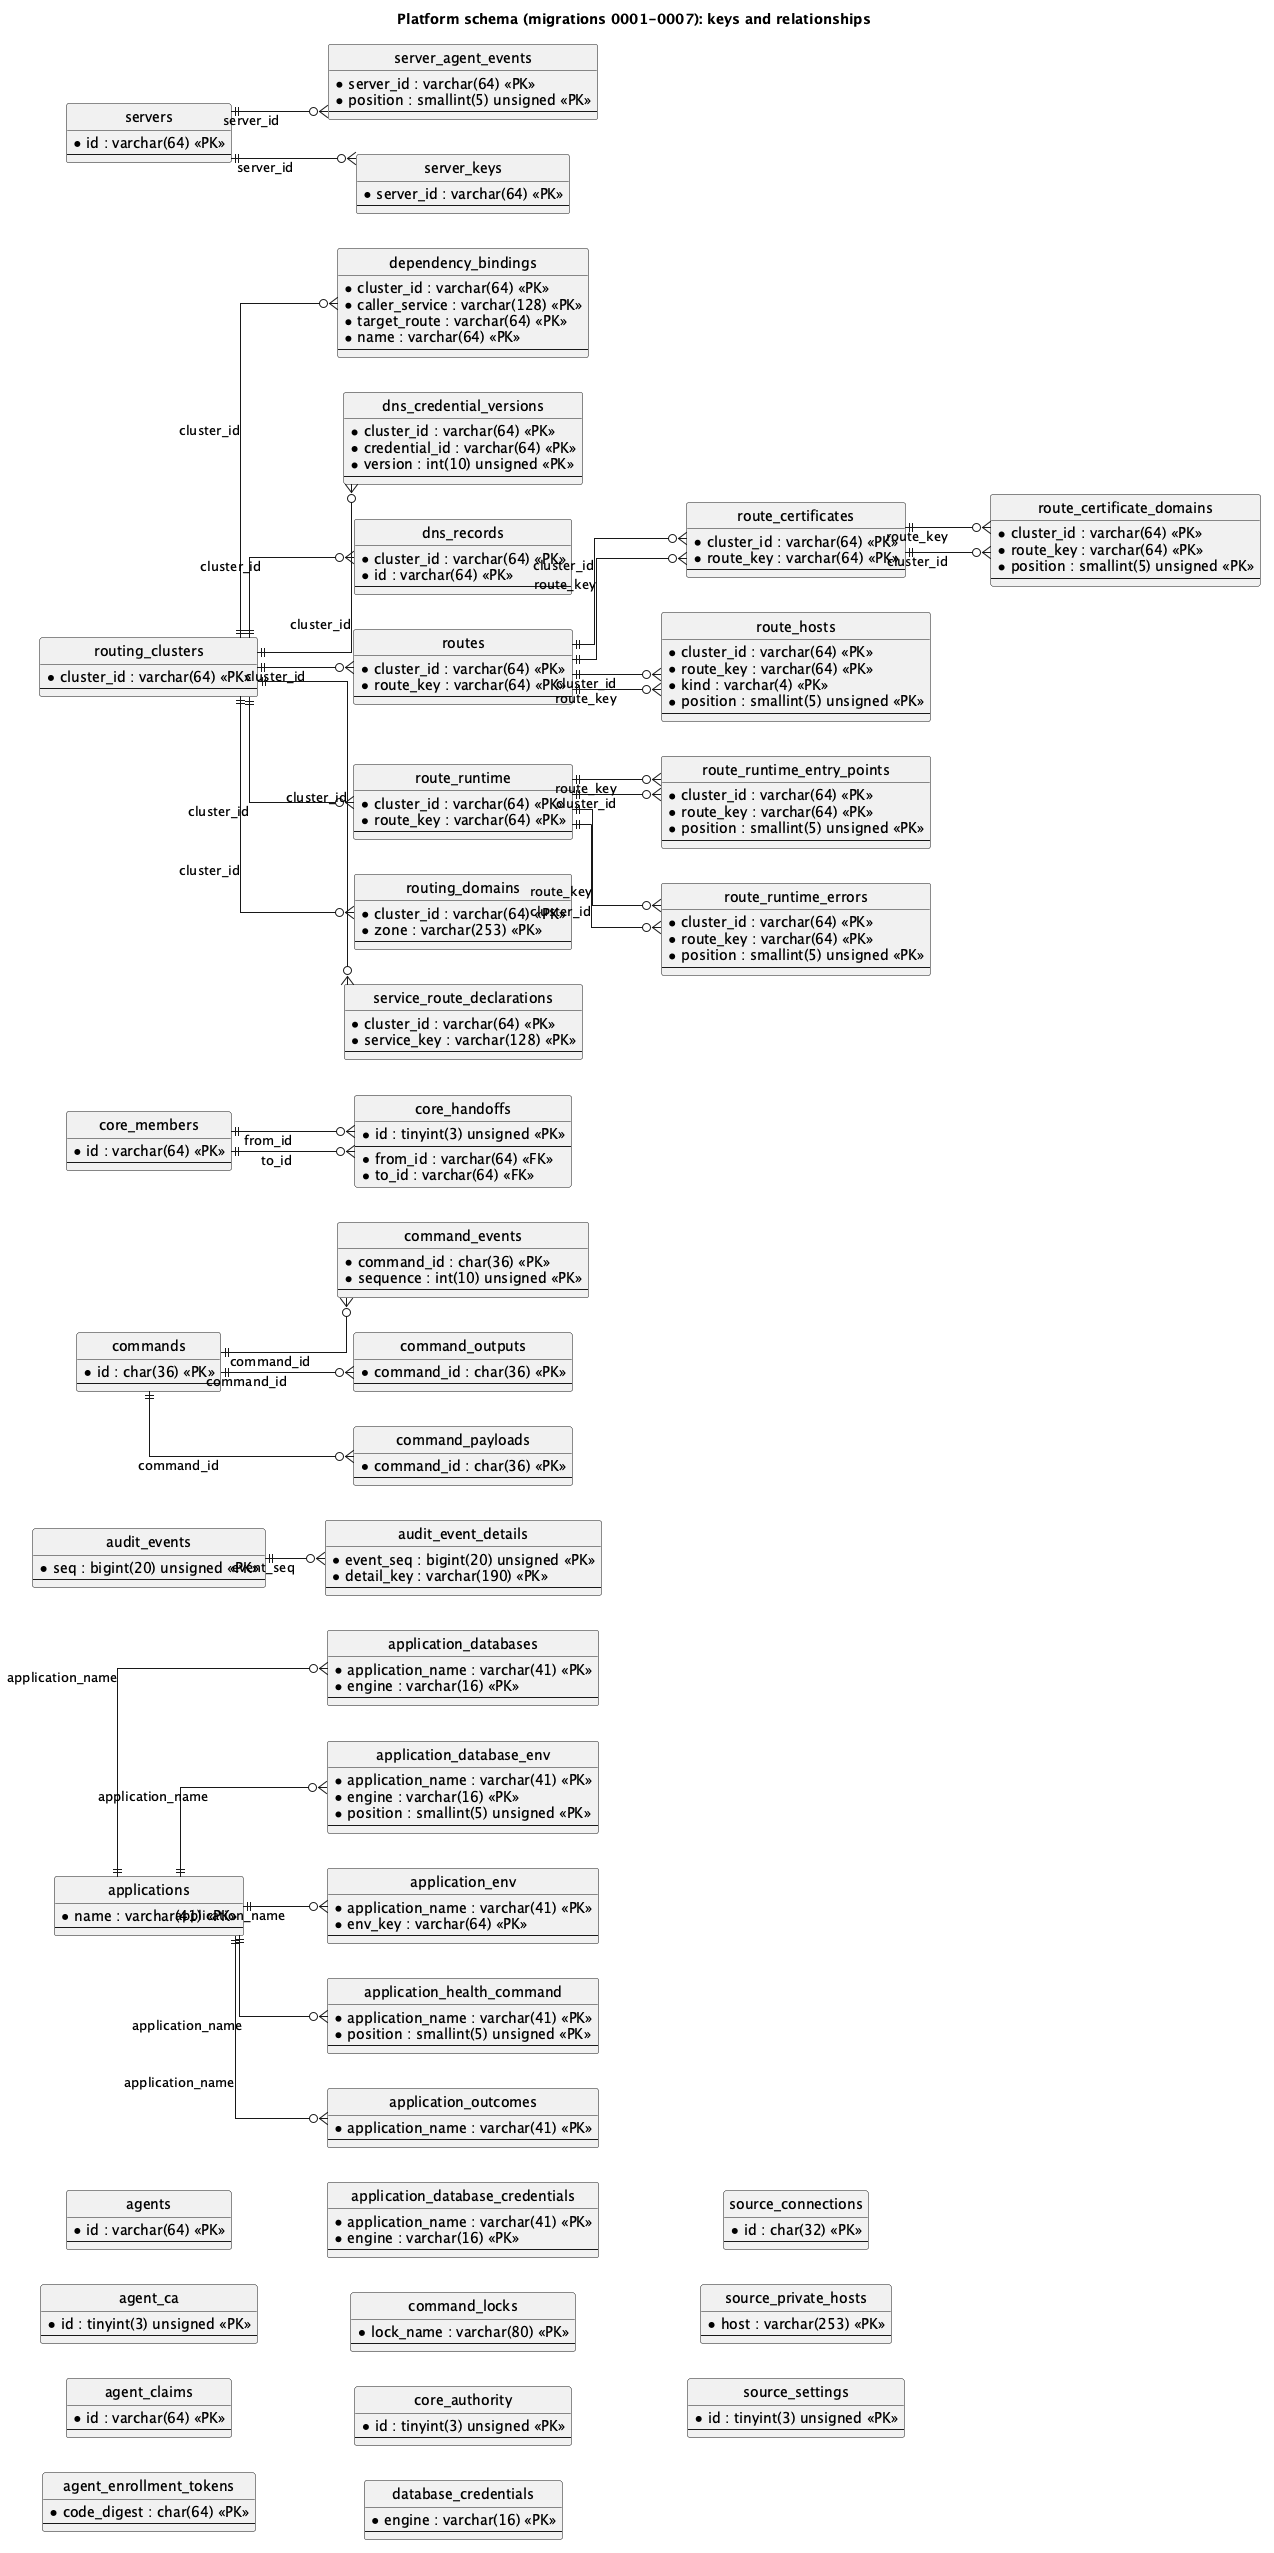

The diagram above was rendered by PlantUML. Its source (embedded in the PNG):
@startuml erd-platform
title Platform schema (migrations 0001-0007): keys and relationships
hide circle
skinparam linetype ortho
left to right direction
entity "agents" as agents {
  * id : varchar(64) <<PK>>
  --
}
entity "agent_ca" as agent_ca {
  * id : tinyint(3) unsigned <<PK>>
  --
}
entity "agent_claims" as agent_claims {
  * id : varchar(64) <<PK>>
  --
}
entity "agent_enrollment_tokens" as agent_enrollment_tokens {
  * code_digest : char(64) <<PK>>
  --
}
entity "applications" as applications {
  * name : varchar(41) <<PK>>
  --
}
entity "application_databases" as application_databases {
  * application_name : varchar(41) <<PK>>
  * engine : varchar(16) <<PK>>
  --
}
entity "application_database_credentials" as application_database_credentials {
  * application_name : varchar(41) <<PK>>
  * engine : varchar(16) <<PK>>
  --
}
entity "application_database_env" as application_database_env {
  * application_name : varchar(41) <<PK>>
  * engine : varchar(16) <<PK>>
  * position : smallint(5) unsigned <<PK>>
  --
}
entity "application_env" as application_env {
  * application_name : varchar(41) <<PK>>
  * env_key : varchar(64) <<PK>>
  --
}
entity "application_health_command" as application_health_command {
  * application_name : varchar(41) <<PK>>
  * position : smallint(5) unsigned <<PK>>
  --
}
entity "application_outcomes" as application_outcomes {
  * application_name : varchar(41) <<PK>>
  --
}
entity "audit_events" as audit_events {
  * seq : bigint(20) unsigned <<PK>>
  --
}
entity "audit_event_details" as audit_event_details {
  * event_seq : bigint(20) unsigned <<PK>>
  * detail_key : varchar(190) <<PK>>
  --
}
entity "commands" as commands {
  * id : char(36) <<PK>>
  --
}
entity "command_events" as command_events {
  * command_id : char(36) <<PK>>
  * sequence : int(10) unsigned <<PK>>
  --
}
entity "command_locks" as command_locks {
  * lock_name : varchar(80) <<PK>>
  --
}
entity "command_outputs" as command_outputs {
  * command_id : char(36) <<PK>>
  --
}
entity "command_payloads" as command_payloads {
  * command_id : char(36) <<PK>>
  --
}
entity "core_authority" as core_authority {
  * id : tinyint(3) unsigned <<PK>>
  --
}
entity "core_handoffs" as core_handoffs {
  * id : tinyint(3) unsigned <<PK>>
  --
  * from_id : varchar(64) <<FK>>
  * to_id : varchar(64) <<FK>>
}
entity "core_members" as core_members {
  * id : varchar(64) <<PK>>
  --
}
entity "database_credentials" as database_credentials {
  * engine : varchar(16) <<PK>>
  --
}
entity "dependency_bindings" as dependency_bindings {
  * cluster_id : varchar(64) <<PK>>
  * caller_service : varchar(128) <<PK>>
  * target_route : varchar(64) <<PK>>
  * name : varchar(64) <<PK>>
  --
}
entity "dns_credential_versions" as dns_credential_versions {
  * cluster_id : varchar(64) <<PK>>
  * credential_id : varchar(64) <<PK>>
  * version : int(10) unsigned <<PK>>
  --
}
entity "dns_records" as dns_records {
  * cluster_id : varchar(64) <<PK>>
  * id : varchar(64) <<PK>>
  --
}
entity "routes" as routes {
  * cluster_id : varchar(64) <<PK>>
  * route_key : varchar(64) <<PK>>
  --
}
entity "route_certificates" as route_certificates {
  * cluster_id : varchar(64) <<PK>>
  * route_key : varchar(64) <<PK>>
  --
}
entity "route_certificate_domains" as route_certificate_domains {
  * cluster_id : varchar(64) <<PK>>
  * route_key : varchar(64) <<PK>>
  * position : smallint(5) unsigned <<PK>>
  --
}
entity "route_hosts" as route_hosts {
  * cluster_id : varchar(64) <<PK>>
  * route_key : varchar(64) <<PK>>
  * kind : varchar(4) <<PK>>
  * position : smallint(5) unsigned <<PK>>
  --
}
entity "route_runtime" as route_runtime {
  * cluster_id : varchar(64) <<PK>>
  * route_key : varchar(64) <<PK>>
  --
}
entity "route_runtime_entry_points" as route_runtime_entry_points {
  * cluster_id : varchar(64) <<PK>>
  * route_key : varchar(64) <<PK>>
  * position : smallint(5) unsigned <<PK>>
  --
}
entity "route_runtime_errors" as route_runtime_errors {
  * cluster_id : varchar(64) <<PK>>
  * route_key : varchar(64) <<PK>>
  * position : smallint(5) unsigned <<PK>>
  --
}
entity "routing_clusters" as routing_clusters {
  * cluster_id : varchar(64) <<PK>>
  --
}
entity "routing_domains" as routing_domains {
  * cluster_id : varchar(64) <<PK>>
  * zone : varchar(253) <<PK>>
  --
}
entity "servers" as servers {
  * id : varchar(64) <<PK>>
  --
}
entity "server_agent_events" as server_agent_events {
  * server_id : varchar(64) <<PK>>
  * position : smallint(5) unsigned <<PK>>
  --
}
entity "server_keys" as server_keys {
  * server_id : varchar(64) <<PK>>
  --
}
entity "service_route_declarations" as service_route_declarations {
  * cluster_id : varchar(64) <<PK>>
  * service_key : varchar(128) <<PK>>
  --
}
entity "source_connections" as source_connections {
  * id : char(32) <<PK>>
  --
}
entity "source_private_hosts" as source_private_hosts {
  * host : varchar(253) <<PK>>
  --
}
entity "source_settings" as source_settings {
  * id : tinyint(3) unsigned <<PK>>
  --
}
applications ||--o{ application_databases : application_name
applications ||--o{ application_database_env : application_name
applications ||--o{ application_env : application_name
applications ||--o{ application_health_command : application_name
applications ||--o{ application_outcomes : application_name
audit_events ||--o{ audit_event_details : event_seq
commands ||--o{ command_events : command_id
commands ||--o{ command_outputs : command_id
commands ||--o{ command_payloads : command_id
core_members ||--o{ core_handoffs : from_id
core_members ||--o{ core_handoffs : to_id
routing_clusters ||--o{ dependency_bindings : cluster_id
routing_clusters ||--o{ dns_credential_versions : cluster_id
routing_clusters ||--o{ dns_records : cluster_id
routing_clusters ||--o{ routes : cluster_id
routes ||--o{ route_certificates : cluster_id
routes ||--o{ route_certificates : route_key
route_certificates ||--o{ route_certificate_domains : cluster_id
route_certificates ||--o{ route_certificate_domains : route_key
routes ||--o{ route_hosts : cluster_id
routes ||--o{ route_hosts : route_key
routing_clusters ||--o{ route_runtime : cluster_id
route_runtime ||--o{ route_runtime_entry_points : cluster_id
route_runtime ||--o{ route_runtime_entry_points : route_key
route_runtime ||--o{ route_runtime_errors : cluster_id
route_runtime ||--o{ route_runtime_errors : route_key
routing_clusters ||--o{ routing_domains : cluster_id
servers ||--o{ server_agent_events : server_id
servers ||--o{ server_keys : server_id
routing_clusters ||--o{ service_route_declarations : cluster_id
@enduml